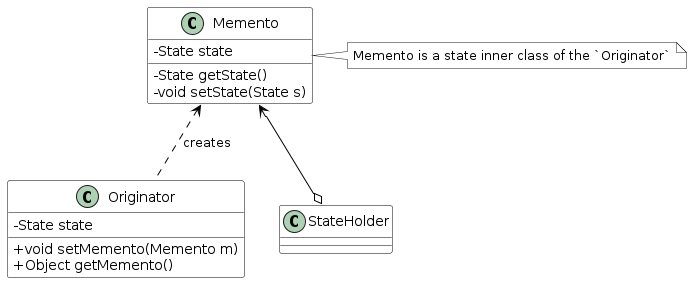

The diagram above was rendered by PlantUML. Its source (embedded in the PNG):
@startuml
skinparam class {
	BackgroundColor White
	ArrowColor Black
	BorderColor Black
}

skinparam classAttributeIconSize 0

together {
  class Originator
  Originator : -State state
  Originator : +void setMemento(Memento m)
  Originator : +Object getMemento()

  class StateHolder
}

class Memento
Memento : -State state
Memento : -State getState()
Memento : -void setState(State s)

note right of Memento #white : Memento is a state inner class of the `Originator`

Originator -[hidden] StateHolder
Memento <--o StateHolder
Memento <.. Originator : creates
@enduml